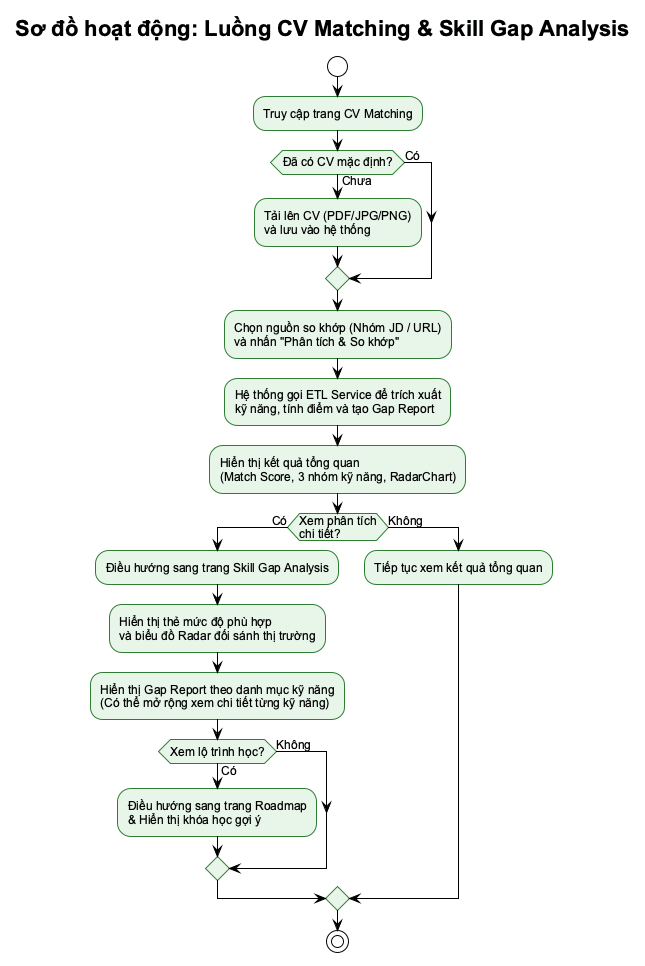

The diagram above was rendered by PlantUML. Its source (embedded in the PNG):
@startuml ui_cv_flow
!theme plain
skinparam defaultFontSize 12
skinparam defaultFontName Arial
skinparam backgroundColor #FFFFFF
skinparam activity {
    BackgroundColor #E8F5E9
    BorderColor #2E7D32
    FontSize 12
}
skinparam diamond {
    BackgroundColor #FFF8E1
    BorderColor #E65100
}

title Sơ đồ hoạt động: Luồng CV Matching & Skill Gap Analysis

start

:Truy cập trang CV Matching;

if (Đã có CV mặc định?) then (Chưa)
    :Tải lên CV (PDF/JPG/PNG)\nvà lưu vào hệ thống;
else (Có)
endif

:Chọn nguồn so khớp (Nhóm JD / URL)\nvà nhấn "Phân tích & So khớp";

:Hệ thống gọi ETL Service để trích xuất\nkỹ năng, tính điểm và tạo Gap Report;

:Hiển thị kết quả tổng quan\n(Match Score, 3 nhóm kỹ năng, RadarChart);

if (Xem phân tích\nchi tiết?) then (Có)
    :Điều hướng sang trang Skill Gap Analysis;
    
    :Hiển thị thẻ mức độ phù hợp\nvà biểu đồ Radar đối sánh thị trường;
    
    :Hiển thị Gap Report theo danh mục kỹ năng\n(Có thể mở rộng xem chi tiết từng kỹ năng);
    
    if (Xem lộ trình học?) then (Có)
        :Điều hướng sang trang Roadmap\n& Hiển thị khóa học gợi ý;
    else (Không)
    endif
else (Không)
    :Tiếp tục xem kết quả tổng quan;
endif

stop
@enduml